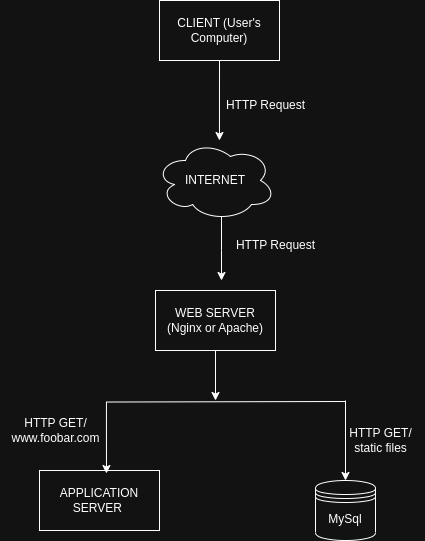

The diagram above was exported from draw.io. Its source (the exported page's mxGraphModel, read from the mxfile embedded in the PNG):
<mxGraphModel dx="948" dy="578" grid="1" gridSize="10" guides="1" tooltips="1" connect="1" arrows="0" fold="1" page="1" pageScale="1" pageWidth="827" pageHeight="1169" math="0" shadow="0">
  <root>
    <mxCell id="0" />
    <mxCell id="1" parent="0" />
    <mxCell id="43O8lPY60aNPuku1hkPC-10" style="edgeStyle=orthogonalEdgeStyle;rounded=0;orthogonalLoop=1;jettySize=auto;html=1;exitX=0.5;exitY=1;exitDx=0;exitDy=0;entryX=0.533;entryY=0;entryDx=0;entryDy=0;entryPerimeter=0;" edge="1" parent="1" source="43O8lPY60aNPuku1hkPC-1" target="43O8lPY60aNPuku1hkPC-2">
      <mxGeometry relative="1" as="geometry" />
    </mxCell>
    <mxCell id="43O8lPY60aNPuku1hkPC-1" value="CLIENT (User's Computer)" style="rounded=0;whiteSpace=wrap;html=1;shadow=0;glass=0;gradientColor=default;gradientDirection=radial;fillColor=none;" vertex="1" parent="1">
      <mxGeometry x="354" width="120" height="60" as="geometry" />
    </mxCell>
    <mxCell id="43O8lPY60aNPuku1hkPC-11" style="edgeStyle=orthogonalEdgeStyle;rounded=0;orthogonalLoop=1;jettySize=auto;html=1;exitX=0.55;exitY=0.95;exitDx=0;exitDy=0;exitPerimeter=0;" edge="1" parent="1" source="43O8lPY60aNPuku1hkPC-2">
      <mxGeometry relative="1" as="geometry">
        <mxPoint x="416" y="280" as="targetPoint" />
      </mxGeometry>
    </mxCell>
    <mxCell id="43O8lPY60aNPuku1hkPC-2" value="INTERNET" style="ellipse;shape=cloud;whiteSpace=wrap;html=1;gradientColor=default;fillColor=none;" vertex="1" parent="1">
      <mxGeometry x="350" y="140" width="120" height="80" as="geometry" />
    </mxCell>
    <mxCell id="43O8lPY60aNPuku1hkPC-16" style="edgeStyle=none;rounded=0;orthogonalLoop=1;jettySize=auto;html=1;exitX=0.5;exitY=1;exitDx=0;exitDy=0;elbow=vertical;" edge="1" parent="1" source="43O8lPY60aNPuku1hkPC-3">
      <mxGeometry relative="1" as="geometry">
        <mxPoint x="410" y="400" as="targetPoint" />
      </mxGeometry>
    </mxCell>
    <mxCell id="43O8lPY60aNPuku1hkPC-3" value="WEB SERVER&lt;br&gt;(Nginx or Apache)" style="rounded=0;whiteSpace=wrap;html=1;gradientColor=default;fillColor=none;" vertex="1" parent="1">
      <mxGeometry x="350" y="290" width="120" height="60" as="geometry" />
    </mxCell>
    <mxCell id="43O8lPY60aNPuku1hkPC-7" value="APPLICATION SERVER&amp;nbsp;" style="rounded=0;whiteSpace=wrap;html=1;gradientColor=default;fillColor=none;" vertex="1" parent="1">
      <mxGeometry x="234" y="470" width="120" height="60" as="geometry" />
    </mxCell>
    <mxCell id="43O8lPY60aNPuku1hkPC-24" style="edgeStyle=none;rounded=0;orthogonalLoop=1;jettySize=auto;html=1;exitX=0.5;exitY=0;exitDx=0;exitDy=0;elbow=vertical;entryX=0.5;entryY=0;entryDx=0;entryDy=0;" edge="1" parent="1" target="43O8lPY60aNPuku1hkPC-8">
      <mxGeometry relative="1" as="geometry">
        <mxPoint x="540" y="400" as="sourcePoint" />
      </mxGeometry>
    </mxCell>
    <mxCell id="43O8lPY60aNPuku1hkPC-8" value="MySql" style="shape=datastore;whiteSpace=wrap;html=1;gradientColor=default;fillColor=none;" vertex="1" parent="1">
      <mxGeometry x="510" y="480" width="60" height="60" as="geometry" />
    </mxCell>
    <mxCell id="43O8lPY60aNPuku1hkPC-17" style="edgeStyle=orthogonalEdgeStyle;rounded=0;orthogonalLoop=1;jettySize=auto;html=1;entryX=0.558;entryY=0.05;entryDx=0;entryDy=0;entryPerimeter=0;elbow=vertical;" edge="1" parent="1" target="43O8lPY60aNPuku1hkPC-7">
      <mxGeometry relative="1" as="geometry">
        <mxPoint x="540" y="401" as="sourcePoint" />
      </mxGeometry>
    </mxCell>
    <mxCell id="43O8lPY60aNPuku1hkPC-25" value="HTTP Request" style="text;html=1;align=center;verticalAlign=middle;resizable=0;points=[];autosize=1;strokeColor=none;fillColor=none;" vertex="1" parent="1">
      <mxGeometry x="410" y="90" width="100" height="30" as="geometry" />
    </mxCell>
    <mxCell id="43O8lPY60aNPuku1hkPC-26" value="HTTP Request" style="text;html=1;align=center;verticalAlign=middle;resizable=0;points=[];autosize=1;strokeColor=none;fillColor=none;" vertex="1" parent="1">
      <mxGeometry x="420" y="230" width="100" height="30" as="geometry" />
    </mxCell>
    <mxCell id="43O8lPY60aNPuku1hkPC-27" value="HTTP GET/&lt;br&gt;www.foobar.com" style="text;html=1;align=center;verticalAlign=middle;resizable=0;points=[];autosize=1;strokeColor=none;fillColor=none;" vertex="1" parent="1">
      <mxGeometry x="195" y="410" width="110" height="40" as="geometry" />
    </mxCell>
    <mxCell id="43O8lPY60aNPuku1hkPC-28" value="HTTP GET/&lt;br&gt;static files" style="text;html=1;align=center;verticalAlign=middle;resizable=0;points=[];autosize=1;strokeColor=none;fillColor=none;" vertex="1" parent="1">
      <mxGeometry x="530" y="420" width="90" height="40" as="geometry" />
    </mxCell>
  </root>
</mxGraphModel>